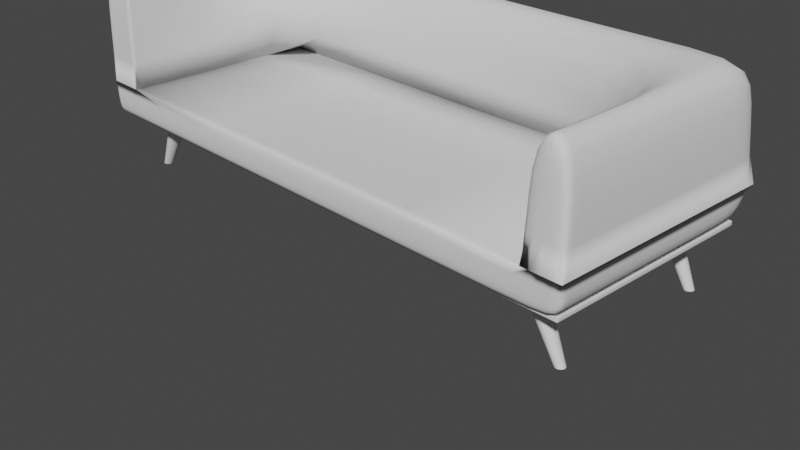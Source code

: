 # Source: sofa.blend  (saved by Blender 3.3.6; exported with 4.5.12 LTS)
import bpy
from mathutils import Matrix  # noqa: F401  (used for matrix-valued properties, if any)

bpy.ops.wm.read_factory_settings(use_empty=True)
scene = bpy.context.scene
scene.name = 'Scene'

# ---- world
world_world = bpy.data.worlds.new('World'); scene.world = world_world
world_world.use_nodes = True; world_world.node_tree.nodes.clear()
_N = world_world.node_tree.nodes; _L = world_world.node_tree.links
n0 = _N.new('ShaderNodeOutputWorld'); n0.name = 'World Output'; n0.location = (300, 300)
n1 = _N.new('ShaderNodeBackground'); n1.name = 'Background'; n1.location = (10, 300)
n1.inputs[0].default_value = (0.05088, 0.05088, 0.05088, 1.0)
_L.new(n1.outputs[0], n0.inputs[0])
n0.is_active_output = True
world_world.color = (0.05088, 0.05088, 0.05088)
world_world.use_sun_shadow = False
world_world.sun_shadow_jitter_overblur = 0.0

# ---- cameras
cam_camera = bpy.data.cameras.new('Camera')
cam_camera.clip_end = 100.0
cam_camera.ortho_scale = 7.314

# ---- meshes
me_plane = bpy.data.meshes.new('Plane')
me_plane.from_pydata([(-1.0, -1.0, 0.0), (1.0, -1.0, 0.0), (-1.0, 1.0, 0.0), (1.0, 1.0, 0.0), (-1.0, -1.0, 0.0472), (1.0, -1.0, 0.0472), (-1.0, 1.0, 0.0472), (1.0, 1.0, 0.0472)], [], [(0, 2, 3, 1), (4, 5, 7, 6), (1, 3, 7, 5), (2, 0, 4, 6), (3, 2, 6, 7), (0, 1, 5, 4)])
me_plane.polygons.foreach_set('use_smooth', [True] * 6)
_uv = me_plane.uv_layers.new(name='UVMap')
_uv.uv.foreach_set('vector', [0.0, 0.0, 0.0, 1.0, 1.0, 1.0, 1.0, 0.0, 0.0, 0.0, 1.0, 0.0, 1.0, 1.0, 0.0, 1.0, 1.0, 0.0, 1.0, 1.0, 1.0, 1.0, 1.0, 0.0, 0.0, 1.0, 0.0, 0.0, 0.0, 0.0, 0.0, 1.0, 1.0, 1.0, 0.0, 1.0, 0.0, 1.0, 1.0, 1.0, 0.0, 0.0, 1.0, 0.0, 1.0, 0.0, 0.0, 0.0])
me_plane.update()
me_circle = bpy.data.meshes.new('Circle')
me_circle.from_pydata([(-2.529, -0.7979, 0.6), (-2.57, -0.8059, 0.6), (-2.604, -0.8286, 0.6), (-2.626, -0.8626, 0.6), (-2.634, -0.9027, 0.6), (-2.626, -0.9428, 0.6), (-2.604, -0.9767, 0.6), (-2.57, -0.9995, 0.6), (-2.529, -1.007, 0.6), (-2.489, -0.9995, 0.6), (-2.455, -0.9767, 0.6), (-2.433, -0.9428, 0.6), (-2.425, -0.9027, 0.6), (-2.433, -0.8626, 0.6), (-2.455, -0.8286, 0.6), (-2.489, -0.8059, 0.6), (-2.829, -0.8503, 0.004774), (-2.849, -0.8543, 0.004774), (-2.866, -0.8656, 0.004774), (-2.878, -0.8826, 0.004774), (-2.882, -0.9027, 0.004774), (-2.878, -0.9227, 0.004774), (-2.866, -0.9397, 0.004774), (-2.849, -0.9511, 0.004774), (-2.829, -0.955, 0.004774), (-2.809, -0.9511, 0.004774), (-2.792, -0.9397, 0.004774), (-2.781, -0.9227, 0.004774), (-2.777, -0.9027, 0.004774), (-2.781, -0.8826, 0.004774), (-2.792, -0.8656, 0.004774), (-2.809, -0.8543, 0.004774)], [], [(1, 2, 3, 4, 5, 6, 7, 8, 9, 10, 11, 12, 13, 14, 15, 0), (17, 16, 31, 30, 29, 28, 27, 26, 25, 24, 23, 22, 21, 20, 19, 18), (10, 9, 25, 26), (3, 2, 18, 19), (11, 10, 26, 27), (4, 3, 19, 20), (12, 11, 27, 28), (5, 4, 20, 21), (13, 12, 28, 29), (6, 5, 21, 22), (14, 13, 29, 30), (7, 6, 22, 23), (15, 14, 30, 31), (8, 7, 23, 24), (1, 0, 16, 17), (0, 15, 31, 16), (9, 8, 24, 25), (2, 1, 17, 18)])
me_circle.polygons.foreach_set('use_smooth', [True] * 18)
_uv = me_circle.uv_layers.new(name='UVMap')
_uv.uv.foreach_set('vector', [0.0, 0.0, 0.0, 0.0, 0.0, 0.0, 0.0, 0.0, 0.0, 0.0, 0.0, 0.0, 0.0, 0.0, 0.0, 0.0, 0.0, 0.0, 0.0, 0.0, 0.0, 0.0, 0.0, 0.0, 0.0, 0.0, 0.0, 0.0, 0.0, 0.0, 0.0, 0.0, 0.0, 0.0, 0.0, 0.0, 0.0, 0.0, 0.0, 0.0, 0.0, 0.0, 0.0, 0.0, 0.0, 0.0, 0.0, 0.0, 0.0, 0.0, 0.0, 0.0, 0.0, 0.0, 0.0, 0.0, 0.0, 0.0, 0.0, 0.0, 0.0, 0.0, 0.0, 0.0, 0.0, 0.0, 0.0, 0.0, 0.0, 0.0, 0.0, 0.0, 0.0, 0.0, 0.0, 0.0, 0.0, 0.0, 0.0, 0.0, 0.0, 0.0, 0.0, 0.0, 0.0, 0.0, 0.0, 0.0, 0.0, 0.0, 0.0, 0.0, 0.0, 0.0, 0.0, 0.0, 0.0, 0.0, 0.0, 0.0, 0.0, 0.0, 0.0, 0.0, 0.0, 0.0, 0.0, 0.0, 0.0, 0.0, 0.0, 0.0, 0.0, 0.0, 0.0, 0.0, 0.0, 0.0, 0.0, 0.0, 0.0, 0.0, 0.0, 0.0, 0.0, 0.0, 0.0, 0.0, 0.0, 0.0, 0.0, 0.0, 0.0, 0.0, 0.0, 0.0, 0.0, 0.0, 0.0, 0.0, 0.0, 0.0, 0.0, 0.0, 0.0, 0.0, 0.0, 0.0, 0.0, 0.0, 0.0, 0.0, 0.0, 0.0, 0.0, 0.0, 0.0, 0.0, 0.0, 0.0, 0.0, 0.0, 0.0, 0.0, 0.0, 0.0, 0.0, 0.0, 0.0, 0.0, 0.0, 0.0, 0.0, 0.0, 0.0, 0.0, 0.0, 0.0, 0.0, 0.0, 0.0, 0.0, 0.0, 0.0, 0.0, 0.0, 0.0, 0.0, 0.0, 0.0, 0.0, 0.0])
me_circle.update()
me_plane_001 = bpy.data.meshes.new('Plane.001')
me_plane_001.from_pydata([(-3.0, -1.2, 0.0472), (3.0, -1.2, 0.0472), (-3.0, 1.2, 0.0472), (3.0, 1.2, 0.0472), (-3.0, 1.2, 0.388), (-3.0, -1.2, 0.388), (3.0, -1.2, 0.388), (3.0, 1.2, 0.388), (-2.6, -1.2, 0.0472), (2.6, -1.2, 0.0472), (2.6, 1.2, 0.0472), (-2.6, 1.2, 0.0472), (-2.6, -1.2, 0.388), (2.6, -1.2, 0.388), (2.6, 1.2, 0.388), (-2.6, 1.2, 0.388), (-3.0, 0.8223, 0.0472), (3.0, 0.8223, 0.0472), (-3.0, 0.8223, 0.388), (3.0, 0.8223, 0.388), (-2.6, 0.8223, 0.388), (2.6, 0.8223, 0.388), (-2.6, 0.8223, 0.0472), (2.6, 0.8223, 0.0472), (-3.0, 0.8223, 1.515), (-3.0, -1.2, 1.515), (2.6, -1.2, 1.515), (3.0, -1.2, 1.515), (3.0, 0.8223, 1.515), (3.0, 1.2, 1.515), (-2.6, 1.2, 1.515), (-3.0, 1.2, 1.515), (-2.6, -1.2, 1.515), (2.6, 1.2, 1.515), (-2.6, 0.8223, 1.515), (2.6, 0.8223, 1.515), (-2.964, 1.2, 0.0472), (-2.964, 1.2, 0.388), (-2.964, -1.2, 0.0472), (-2.964, -1.2, 0.388), (-2.964, 0.8223, 0.0472), (-2.964, 1.2, 1.515), (-2.964, -1.2, 1.515), (-2.964, 0.8223, 1.515), (-2.633, -1.2, 0.0472), (-2.633, -1.2, 0.388), (-2.633, -1.2, 1.515), (-2.633, 0.8223, 1.515), (-2.633, 1.2, 0.0472), (-2.633, 1.2, 0.388), (-2.633, 0.8223, 0.0472), (-2.633, 1.2, 1.515), (-3.0, -1.127, 0.0472), (-3.0, -1.127, 0.388), (-2.6, -1.127, 0.388), (2.6, -1.127, 0.388), (3.0, -1.127, 0.0472), (3.0, -1.127, 0.388), (-2.6, -1.127, 0.0472), (2.6, -1.127, 0.0472), (-3.0, -1.127, 1.515), (-2.6, -1.127, 1.515), (2.6, -1.127, 1.515), (3.0, -1.127, 1.515), (-2.964, -1.127, 1.515), (-2.964, -1.127, 0.0472), (-2.633, -1.127, 1.515), (-2.633, -1.127, 0.0472), (3.0, -0.8369, 0.0472), (3.0, -0.8369, 0.388), (-2.6, -0.8369, 0.0472), (2.6, -0.8369, 0.0472), (3.0, -0.8369, 1.515), (-2.964, -0.8369, 1.515), (-2.964, -0.8369, 0.0472), (-2.633, -0.8369, 1.515), (-2.633, -0.8369, 0.0472), (-3.0, -0.8369, 0.0472), (-3.0, -0.8369, 0.388), (-2.6, -0.8369, 0.388), (2.6, -0.8369, 0.388), (-3.0, -0.8369, 1.515), (-2.6, -0.8369, 1.515), (2.6, -0.8369, 1.515)], [], [(23, 17, 3, 10), (69, 19, 28, 72), (10, 3, 7, 14), (38, 0, 5, 39), (56, 1, 6, 57), (16, 2, 4, 18), (1, 9, 13, 6), (9, 8, 12, 13), (48, 11, 15, 49), (11, 10, 14, 15), (79, 20, 34, 82), (37, 4, 31, 41), (50, 22, 11, 48), (22, 23, 10, 11), (70, 71, 23, 22), (76, 70, 22, 50), (79, 20, 21, 80), (4, 18, 24, 31), (77, 16, 18, 78), (3, 17, 19, 7), (19, 7, 29, 28), (71, 68, 17, 23), (35, 28, 29, 33), (47, 34, 30, 51), (34, 35, 33, 30), (75, 82, 34, 47), (83, 72, 28, 35), (20, 21, 35, 34), (53, 5, 25, 60), (7, 14, 33, 29), (55, 13, 26, 62), (13, 6, 27, 26), (14, 15, 30, 33), (45, 12, 32, 46), (5, 39, 42, 25), (81, 73, 43, 24), (24, 43, 41, 31), (77, 74, 40, 16), (16, 40, 36, 2), (49, 37, 41, 51), (2, 36, 37, 4), (44, 38, 39, 45), (8, 44, 45, 12), (15, 49, 51, 30), (39, 45, 46, 42), (73, 75, 47, 43), (43, 47, 51, 41), (74, 76, 50, 40), (40, 50, 48, 36), (36, 48, 49, 37), (38, 44, 67, 65), (42, 46, 66, 64), (0, 38, 65, 52), (25, 42, 64, 60), (80, 55, 62, 83), (78, 53, 60, 81), (26, 27, 63, 62), (46, 32, 61, 66), (9, 1, 56, 59), (0, 52, 53, 5), (12, 54, 55, 13), (44, 8, 58, 67), (8, 9, 59, 58), (12, 54, 61, 32), (68, 56, 57, 69), (6, 57, 63, 27), (17, 68, 69, 19), (18, 78, 81, 24), (21, 80, 83, 35), (65, 67, 76, 74), (64, 66, 75, 73), (52, 65, 74, 77), (60, 64, 73, 81), (62, 63, 72, 83), (66, 61, 82, 75), (59, 56, 68, 71), (52, 77, 78, 53), (54, 79, 80, 55), (67, 58, 70, 76), (58, 59, 71, 70), (54, 79, 82, 61), (57, 69, 72, 63)])
me_plane_001.polygons.foreach_set('use_smooth', [True] * 82)
_uv = me_plane_001.uv_layers.new(name='UVMap')
_uv.uv.foreach_set('vector', [0.6667, 0.8426, 1.0, 0.8426, 1.0, 1.0, 0.6667, 1.0, 1.0, 0.1513, 1.0, 0.8426, 1.0, 0.8426, 1.0, 0.1513, 0.6667, 1.0, 1.0, 1.0, 1.0, 1.0, 0.6667, 1.0, 0.02987, 0.0, 0.0, 0.0, 0.0, 0.0, 0.02987, 0.0, 1.0, 0.03058, 1.0, 0.0, 1.0, 0.0, 1.0, 0.03058, 0.0, 0.8426, 0.0, 1.0, 0.0, 1.0, 0.0, 0.8426, 1.0, 0.0, 0.6667, 0.0, 0.6667, 0.0, 1.0, 0.0, 0.6667, 0.0, 0.3333, 0.0, 0.3333, 0.0, 0.6667, 0.0, 0.3059, 1.0, 0.3333, 1.0, 0.3333, 1.0, 0.3059, 1.0, 0.3333, 1.0, 0.6667, 1.0, 0.6667, 1.0, 0.3333, 1.0, 0.3333, 0.1513, 0.3333, 0.8426, 0.3333, 0.8426, 0.3333, 0.1513, 0.02987, 1.0, 0.0, 1.0, 0.0, 1.0, 0.02987, 1.0, 0.3059, 0.8426, 0.3333, 0.8426, 0.3333, 1.0, 0.3059, 1.0, 0.3333, 0.8426, 0.6667, 0.8426, 0.6667, 1.0, 0.3333, 1.0, 0.3333, 0.1513, 0.6667, 0.1513, 0.6667, 0.8426, 0.3333, 0.8426, 0.3059, 0.1513, 0.3333, 0.1513, 0.3333, 0.8426, 0.3059, 0.8426, 0.3333, 0.1513, 0.3333, 0.8426, 0.6667, 0.8426, 0.6667, 0.1513, 0.0, 1.0, 0.0, 0.8426, 0.0, 0.8426, 0.0, 1.0, 0.0, 0.1513, 0.0, 0.8426, 0.0, 0.8426, 0.0, 0.1513, 1.0, 1.0, 1.0, 0.8426, 1.0, 0.8426, 1.0, 1.0, 1.0, 0.8426, 1.0, 1.0, 1.0, 1.0, 1.0, 0.8426, 0.6667, 0.1513, 1.0, 0.1513, 1.0, 0.8426, 0.6667, 0.8426, 0.6667, 0.8426, 1.0, 0.8426, 1.0, 1.0, 0.6667, 1.0, 0.3059, 0.8426, 0.3333, 0.8426, 0.3333, 1.0, 0.3059, 1.0, 0.3333, 0.8426, 0.6667, 0.8426, 0.6667, 1.0, 0.3333, 1.0, 0.3059, 0.1513, 0.3333, 0.1513, 0.3333, 0.8426, 0.3059, 0.8426, 0.6667, 0.1513, 1.0, 0.1513, 1.0, 0.8426, 0.6667, 0.8426, 0.3333, 0.8426, 0.6667, 0.8426, 0.6667, 0.8426, 0.3333, 0.8426, 0.0, 0.03058, 0.0, 0.0, 0.0, 0.0, 0.0, 0.03058, 1.0, 1.0, 0.6667, 1.0, 0.6667, 1.0, 1.0, 1.0, 0.6667, 0.03058, 0.6667, 0.0, 0.6667, 0.0, 0.6667, 0.03058, 0.6667, 0.0, 1.0, 0.0, 1.0, 0.0, 0.6667, 0.0, 0.6667, 1.0, 0.3333, 1.0, 0.3333, 1.0, 0.6667, 1.0, 0.3059, 0.0, 0.3333, 0.0, 0.3333, 0.0, 0.3059, 0.0, 0.0, 0.0, 0.02987, 0.0, 0.02987, 0.0, 0.0, 0.0, 0.0, 0.1513, 0.02987, 0.1513, 0.02987, 0.8426, 0.0, 0.8426, 0.0, 0.8426, 0.02987, 0.8426, 0.02987, 1.0, 0.0, 1.0, 0.0, 0.1513, 0.02987, 0.1513, 0.02987, 0.8426, 0.0, 0.8426, 0.0, 0.8426, 0.02987, 0.8426, 0.02987, 1.0, 0.0, 1.0, 0.3059, 1.0, 0.02987, 1.0, 0.02987, 1.0, 0.3059, 1.0, 0.0, 1.0, 0.02987, 1.0, 0.02987, 1.0, 0.0, 1.0, 0.3059, 0.0, 0.02987, 0.0, 0.02987, 0.0, 0.3059, 0.0, 0.3333, 0.0, 0.3059, 0.0, 0.3059, 0.0, 0.3333, 0.0, 0.3333, 1.0, 0.3059, 1.0, 0.3059, 1.0, 0.3333, 1.0, 0.02987, 0.0, 0.3059, 0.0, 0.3059, 0.0, 0.02987, 0.0, 0.02987, 0.1513, 0.3059, 0.1513, 0.3059, 0.8426, 0.02987, 0.8426, 0.02987, 0.8426, 0.3059, 0.8426, 0.3059, 1.0, 0.02987, 1.0, 0.02987, 0.1513, 0.3059, 0.1513, 0.3059, 0.8426, 0.02987, 0.8426, 0.02987, 0.8426, 0.3059, 0.8426, 0.3059, 1.0, 0.02987, 1.0, 0.02987, 1.0, 0.3059, 1.0, 0.3059, 1.0, 0.02987, 1.0, 0.02987, 0.0, 0.3059, 0.0, 0.3059, 0.03058, 0.02987, 0.03058, 0.02987, 0.0, 0.3059, 0.0, 0.3059, 0.03058, 0.02987, 0.03058, 0.0, 0.0, 0.02987, 0.0, 0.02987, 0.03058, 0.0, 0.03058, 0.0, 0.0, 0.02987, 0.0, 0.02987, 0.03058, 0.0, 0.03058, 0.6667, 0.1513, 0.6667, 0.03058, 0.6667, 0.03058, 0.6667, 0.1513, 0.0, 0.1513, 0.0, 0.03058, 0.0, 0.03058, 0.0, 0.1513, 0.6667, 0.0, 1.0, 0.0, 1.0, 0.03058, 0.6667, 0.03058, 0.3059, 0.0, 0.3333, 0.0, 0.3333, 0.03058, 0.3059, 0.03058, 0.6667, 0.0, 1.0, 0.0, 1.0, 0.03058, 0.6667, 0.03058, 0.0, 0.0, 0.0, 0.03058, 0.0, 0.03058, 0.0, 0.0, 0.3333, 0.0, 0.3333, 0.03058, 0.6667, 0.03058, 0.6667, 0.0, 0.3059, 0.0, 0.3333, 0.0, 0.3333, 0.03058, 0.3059, 0.03058, 0.3333, 0.0, 0.6667, 0.0, 0.6667, 0.03058, 0.3333, 0.03058, 0.3333, 0.0, 0.3333, 0.03058, 0.3333, 0.03058, 0.3333, 0.0, 1.0, 0.1513, 1.0, 0.03058, 1.0, 0.03058, 1.0, 0.1513, 1.0, 0.0, 1.0, 0.03058, 1.0, 0.03058, 1.0, 0.0, 1.0, 0.8426, 1.0, 0.1513, 1.0, 0.1513, 1.0, 0.8426, 0.0, 0.8426, 0.0, 0.1513, 0.0, 0.1513, 0.0, 0.8426, 0.6667, 0.8426, 0.6667, 0.1513, 0.6667, 0.1513, 0.6667, 0.8426, 0.02987, 0.03058, 0.3059, 0.03058, 0.3059, 0.1513, 0.02987, 0.1513, 0.02987, 0.03058, 0.3059, 0.03058, 0.3059, 0.1513, 0.02987, 0.1513, 0.0, 0.03058, 0.02987, 0.03058, 0.02987, 0.1513, 0.0, 0.1513, 0.0, 0.03058, 0.02987, 0.03058, 0.02987, 0.1513, 0.0, 0.1513, 0.6667, 0.03058, 1.0, 0.03058, 1.0, 0.1513, 0.6667, 0.1513, 0.3059, 0.03058, 0.3333, 0.03058, 0.3333, 0.1513, 0.3059, 0.1513, 0.6667, 0.03058, 1.0, 0.03058, 1.0, 0.1513, 0.6667, 0.1513, 0.0, 0.03058, 0.0, 0.1513, 0.0, 0.1513, 0.0, 0.03058, 0.3333, 0.03058, 0.3333, 0.1513, 0.6667, 0.1513, 0.6667, 0.03058, 0.3059, 0.03058, 0.3333, 0.03058, 0.3333, 0.1513, 0.3059, 0.1513, 0.3333, 0.03058, 0.6667, 0.03058, 0.6667, 0.1513, 0.3333, 0.1513, 0.3333, 0.03058, 0.3333, 0.1513, 0.3333, 0.1513, 0.3333, 0.03058, 1.0, 0.03058, 1.0, 0.1513, 1.0, 0.1513, 1.0, 0.03058])
me_plane_001.update()

# ---- objects
ob_camera = bpy.data.objects.new('Camera', cam_camera)
ob_base = bpy.data.objects.new('Base', me_plane)
ob_legs = bpy.data.objects.new('Legs', me_circle)
ob_base_001 = bpy.data.objects.new('Base.001', me_plane_001)

# ---- transforms, parenting, visibility, modifiers, constraints
ob_camera.location = (7.359, -6.926, 4.958)
ob_camera.rotation_euler = (1.109, 0.0, 0.8149)
ob_camera.lock_rotations_4d = False
ob_camera.empty_display_type = 'ARROWS'
ob_camera.color = (0.0, 0.0, 0.0, 0.0)
ob_camera.display_type = 'WIRE'
ob_camera.lineart.crease_threshold = 0.0
ob_base.location = (0.0, 0.0, 0.6)
ob_base.scale = (3.0, 1.2, 1.0)
_m = ob_base.modifiers.new('Bevel', 'BEVEL')
_m.width = 0.005
_m.width_pct = 0.005
_m.segments = 2
_m = ob_base.modifiers.new('Subdivision', 'SUBSURF')
_m.levels = 2
ob_legs.location = (0.0, 0.0, 0.0)
_m = ob_legs.modifiers.new('Mirror', 'MIRROR')
_m.use_axis = (True, True, False)
_m = ob_legs.modifiers.new('EdgeSplit', 'EDGE_SPLIT')
_m = ob_legs.modifiers.new('Subdivision', 'SUBSURF')
_m.levels = 2
ob_base_001.location = (0.0, 0.0, 0.6)
ob_base_001.scale = (1.029, 1.079, 1.029)
_m = ob_base_001.modifiers.new('Subdivision', 'SUBSURF')
_m.levels = 2

# ---- collection membership
scene.collection.objects.link(ob_camera)
scene.collection.objects.link(ob_base)
scene.collection.objects.link(ob_legs)
scene.collection.objects.link(ob_base_001)

# ---- scene / render settings (as saved in the file)
scene.camera = ob_camera
scene.frame_start = 1; scene.frame_end = 250; scene.frame_set(1)
scene.render.engine = 'BLENDER_EEVEE_NEXT'
scene.cycles.sampling_pattern = 'TABULATED_SOBOL'
scene.cycles.use_light_tree = False
scene.view_settings.view_transform = 'Filmic'
bpy.context.view_layer.update()

# ---- added for rendering (the .blend has no usable light): sun
light_auto_sun = bpy.data.lights.new('AutoSun', 'SUN')
light_auto_sun.energy = 3.0
light_auto_sun.angle = 0.0523599
ob_auto_sun = bpy.data.objects.new('AutoSun', light_auto_sun)
scene.collection.objects.link(ob_auto_sun)
ob_auto_sun.rotation_euler = (0.872665, 0.174533, 0.523599)
bpy.context.view_layer.update()
